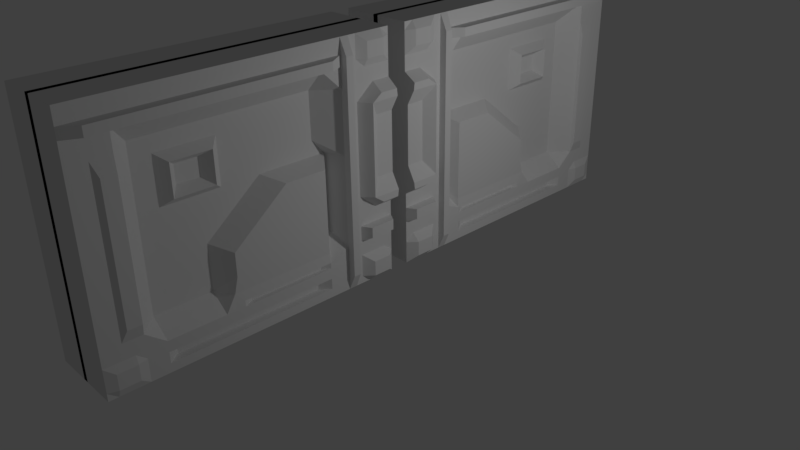 # Source: Porta_1.blend  (saved by Blender 2.77.0; exported with 4.5.12 LTS)
import bpy
from mathutils import Matrix  # noqa: F401  (used for matrix-valued properties, if any)

bpy.ops.wm.read_factory_settings(use_empty=True)
scene = bpy.context.scene
scene.name = 'Scene'

# ---- collections
col_collection_1 = bpy.data.collections.new('Collection 1'); scene.collection.children.link(col_collection_1)

# ---- materials (node trees are filled in below, after node groups)
mat_material = bpy.data.materials.new('Material')
mat_material.alpha_threshold = 0.0
mat_material.use_transparent_shadow = False
mat_material.roughness = 0.5
mat_material.line_color = (0.0, 0.0, 0.0, 1.0)

# ---- material node trees

# ---- world
world_world = bpy.data.worlds.new('World'); scene.world = world_world
world_world.color = (0.05088, 0.05088, 0.05088)
world_world.use_sun_shadow = False
world_world.sun_shadow_jitter_overblur = 0.0
world_world.cycles.sampling_method = 'MANUAL'

# ---- cameras
cam_camera = bpy.data.cameras.new('Camera')
cam_camera.clip_end = 100.0
cam_camera.lens = 35.0
cam_camera.sensor_width = 32.0
cam_camera.sensor_height = 18.0
cam_camera.ortho_scale = 7.314
cam_camera.dof.focus_distance = 0.0
cam_camera.dof.aperture_fstop = 128.0

# ---- lights
light_lamp = bpy.data.lights.new('Lamp', 'POINT')
light_lamp.transmission_factor = 0.0
light_lamp.cutoff_distance = 30.0
light_lamp.energy = 100.0
light_lamp.shadow_buffer_clip_start = 1.001
light_lamp.shadow_soft_size = 0.1
light_lamp.shadow_maximum_resolution = 0.006
light_lamp.use_absolute_resolution = True

# ---- meshes
me_cube = bpy.data.meshes.new('Cube')
me_cube.from_pydata([(-0.479, -3.903, 0.01743), (-0.479, -3.903, 3.052), (-0.479, -0.1262, 0.01743), (-0.479, -0.1262, 3.052), (0.03509, -3.903, 0.01743), (0.03509, -3.903, 3.052), (0.03509, -0.1262, 0.01743), (0.03509, -0.1262, 3.052), (-0.479, -3.903, 1.535), (-0.479, -2.015, 3.052), (-0.479, -0.1262, 1.535), (-0.479, -2.015, 0.01743), (-0.2408, -2.015, 1.535), (-0.479, -3.903, 2.293), (-0.479, -1.07, 3.052), (-0.479, -0.1262, 0.776), (-0.479, -2.959, 0.01743), (-0.479, -3.903, 0.776), (-0.479, -2.959, 3.052), (-0.479, -0.1262, 2.293), (-0.479, -1.07, 0.01743), (-0.2408, -2.015, 2.293), (-0.2408, -2.959, 1.535), (-0.2408, -0.9059, 1.535), (-0.2408, -1.07, 2.293), (-0.2408, -2.959, 2.293), (-0.2408, -2.959, 0.776), (-0.2408, -0.9059, 0.776), (-0.479, -3.903, 2.735), (-0.479, -0.5983, 3.052), (-0.479, -0.1262, 0.3967), (-0.479, -3.431, 0.01743), (-0.479, -3.903, 1.155), (-0.479, -2.487, 3.052), (-0.479, -0.1262, 1.914), (-0.479, -1.543, 0.01743), (-0.479, -2.015, 0.3967), (-0.2408, -2.015, 1.914), (-0.479, -3.431, 1.535), (-0.479, -3.903, 1.914), (-0.479, -1.543, 3.052), (-0.479, -0.1262, 1.155), (-0.479, -2.487, 0.01743), (-0.479, -3.903, 0.3967), (-0.479, -3.431, 3.052), (-0.479, -0.1262, 2.672), (-0.479, -0.5983, 0.01743), (-0.479, -2.015, 2.735), (-0.2408, -2.487, 1.535), (-0.479, -0.5983, 1.535), (-0.2408, -1.07, 1.914), (-0.479, -1.07, 2.735), (-0.2408, -1.543, 2.293), (-0.479, -0.5983, 2.293), (-0.2408, -2.959, 1.914), (-0.479, -2.959, 2.735), (-0.479, -3.431, 2.293), (-0.2408, -2.487, 2.293), (-0.479, -2.959, 0.3967), (-0.2408, -2.959, 1.155), (-0.479, -3.431, 0.776), (-0.2408, -2.487, 0.776), (-0.479, -1.07, 0.3967), (-0.2408, -0.9059, 1.155), (-0.479, -0.5983, 0.776), (-0.479, -0.5983, 1.155), (-0.479, -1.543, 0.3967), (-0.2408, -2.487, 1.155), (-0.479, -3.431, 1.155), (-0.479, -3.431, 0.3967), (-0.479, -2.487, 2.735), (-0.479, -3.431, 2.735), (-0.479, -3.431, 1.914), (-0.479, -0.5983, 2.672), (-0.479, -1.543, 2.735), (-0.2408, -1.543, 1.914), (-0.479, -0.5983, 1.914), (-0.2282, -2.559, 1.972), (-0.479, -2.487, 0.3967), (-0.479, -0.5983, 0.3967), (-0.479, -3.903, 2.862), (-0.479, -0.3623, 3.052), (-0.479, -0.1262, 0.2071), (-0.479, -3.667, 0.01743), (-0.479, -3.903, 1.345), (-0.479, -2.251, 3.052), (-0.479, -0.1262, 1.724), (-0.479, -1.779, 0.01743), (-0.479, -2.015, 0.1256), (-0.2408, -2.015, 1.724), (-0.479, -3.667, 1.535), (-0.479, -3.903, 2.103), (-0.479, -1.307, 3.052), (-0.479, -0.1262, 0.9656), (-0.479, -2.723, 0.01743), (-0.479, -3.903, 0.5864), (-0.479, -3.195, 3.052), (-0.479, -0.1262, 2.483), (-0.479, -0.6956, 0.01743), (-0.2408, -2.015, 2.483), (-0.2408, -2.723, 1.535), (-0.479, -0.6956, 1.535), (-0.2408, -0.9059, 1.724), (-0.2408, -1.07, 2.483), (-0.2408, -1.779, 2.293), (-0.479, -0.6956, 2.293), (-0.2408, -2.959, 1.724), (-0.2408, -2.959, 2.483), (-0.479, -3.667, 2.293), (-0.2408, -2.723, 2.293), (-0.479, -2.959, 0.1256), (-0.2408, -2.959, 0.9656), (-0.479, -3.667, 0.776), (-0.2408, -2.723, 0.776), (-0.479, -1.07, 0.1256), (-0.2408, -0.9059, 0.9656), (-0.479, -0.6956, 0.776), (-0.479, -3.903, 2.483), (-0.479, -0.6956, 3.052), (-0.479, -0.1262, 0.5864), (-0.479, -3.195, 0.01743), (-0.479, -3.903, 0.9656), (-0.479, -2.723, 3.052), (-0.479, -0.1262, 2.103), (-0.479, -1.307, 0.01743), (-0.4765, -2.015, 0.4693), (-0.2408, -2.015, 2.103), (-0.2408, -3.195, 1.535), (-0.479, -3.903, 1.724), (-0.479, -1.779, 3.052), (-0.479, -0.1262, 1.345), (-0.479, -2.251, 0.01743), (-0.479, -3.903, 0.2071), (-0.479, -3.667, 3.052), (-0.479, -0.1262, 2.862), (-0.479, -0.3623, 0.01743), (-0.479, -2.015, 2.862), (-0.2408, -2.251, 1.535), (-0.2408, -1.07, 2.103), (-0.479, -1.07, 2.862), (-0.2408, -1.307, 2.293), (-0.2408, -2.959, 2.103), (-0.479, -2.959, 2.862), (-0.2408, -3.195, 2.293), (-0.2408, -2.251, 2.293), (-0.2408, -2.959, 0.5864), (-0.2408, -2.959, 1.345), (-0.2408, -3.195, 0.776), (-0.4765, -1.07, 0.4693), (-0.2408, -0.9059, 1.345), (-0.479, -0.3623, 0.776), (-0.479, -0.5983, 0.9656), (-0.479, -0.5983, 1.345), (-0.479, -0.6956, 1.155), (-0.479, -1.543, 0.1256), (-0.4765, -1.543, 0.4693), (-0.479, -1.779, 0.3967), (-0.479, -1.307, 0.3967), (-0.2408, -2.487, 0.9656), (-0.2408, -2.487, 1.345), (-0.2408, -2.723, 1.155), (-0.479, -3.431, 0.9656), (-0.479, -3.431, 1.345), (-0.479, -3.667, 1.155), (-0.2408, -3.195, 1.155), (-0.479, -3.431, 0.2071), (-0.479, -3.431, 0.5864), (-0.479, -3.667, 0.3967), (-0.479, -3.195, 0.3967), (-0.2408, -2.487, 2.483), (-0.479, -2.487, 2.862), (-0.479, -2.723, 2.735), (-0.479, -2.251, 2.735), (-0.479, -3.431, 2.483), (-0.479, -3.431, 2.862), (-0.479, -3.667, 2.735), (-0.479, -3.195, 2.735), (-0.479, -3.431, 1.724), (-0.479, -3.431, 2.103), (-0.479, -3.667, 1.914), (-0.2408, -3.195, 1.914), (-0.479, -0.5983, 2.483), (-0.479, -0.5983, 2.862), (-0.479, -0.6956, 2.672), (-0.479, -0.3623, 2.672), (-0.2408, -1.543, 2.483), (-0.479, -1.543, 2.862), (-0.479, -1.779, 2.735), (-0.479, -1.307, 2.735), (-0.2408, -1.543, 1.724), (-0.2408, -1.543, 2.103), (-0.2408, -1.779, 1.914), (-0.2408, -1.307, 1.914), (-0.479, -0.5983, 1.724), (-0.479, -0.5983, 2.103), (-0.479, -0.6956, 1.914), (-0.2408, -2.487, 1.724), (-0.2282, -2.559, 2.12), (-0.2282, -2.743, 1.972), (-0.2408, -2.251, 1.914), (-0.479, -2.487, 0.1256), (-0.2408, -2.487, 0.5864), (-0.479, -2.723, 0.3967), (-0.479, -2.251, 0.3967), (-0.479, -0.5983, 0.2071), (-0.479, -0.5983, 0.5864), (-0.479, -0.6956, 0.3967), (-0.479, -0.3623, 0.3967), (-0.479, -0.3623, 0.5864), (-0.479, -0.6956, 0.5864), (-0.479, -0.6956, 0.2071), (-0.4765, -2.251, 0.4693), (-0.2408, -2.723, 0.5864), (-0.479, -2.723, 0.1256), (-0.2408, -2.251, 2.103), (-0.2282, -2.743, 2.12), (-0.2408, -2.723, 1.724), (-0.479, -0.6956, 2.103), (-0.479, -0.6956, 1.724), (-0.2408, -1.307, 2.103), (-0.2408, -1.779, 2.103), (-0.2408, -1.779, 1.724), (-0.479, -1.307, 2.862), (-0.479, -1.779, 2.862), (-0.2408, -1.779, 2.483), (-0.5397, -0.3623, 2.862), (-0.479, -0.6956, 2.862), (-0.479, -0.6956, 2.483), (-0.2408, -3.195, 2.103), (-0.479, -3.667, 2.103), (-0.479, -3.667, 1.724), (-0.479, -3.195, 2.862), (-0.479, -3.667, 2.862), (-0.479, -3.667, 2.483), (-0.479, -2.251, 2.862), (-0.479, -2.723, 2.862), (-0.2408, -2.723, 2.483), (-0.2408, -3.195, 0.5864), (-0.479, -3.667, 0.5864), (-0.5177, -3.667, 0.2071), (-0.2408, -3.195, 1.345), (-0.479, -3.667, 1.345), (-0.479, -3.667, 0.9656), (-0.2408, -2.251, 1.345), (-0.2408, -2.723, 1.345), (-0.2408, -2.723, 0.9656), (-0.4765, -1.307, 0.4693), (-0.4765, -1.779, 0.4693), (-0.479, -1.779, 0.1256), (-0.479, -0.6956, 1.345), (-0.479, -0.6956, 0.9656), (-0.479, -0.3623, 0.9656), (-0.479, -1.307, 0.1256), (-0.2408, -3.195, 0.9656), (-0.479, -3.195, 0.1256), (-0.2408, -2.251, 2.483), (-0.2408, -3.195, 2.483), (-0.2408, -3.195, 1.724), (-0.479, -0.3623, 2.483), (-0.2408, -1.307, 2.483), (-0.2408, -1.307, 1.724), (-0.2408, -2.251, 1.724), (-0.479, -2.251, 0.1256), (-0.5788, -0.3623, 0.2071), (-0.5232, -0.1262, 1.535), (-0.6256, -0.1262, 2.293), (-0.5232, -0.1262, 1.914), (-0.6256, -0.1262, 1.155), (-0.6256, -0.4922, 1.533), (-0.6256, -0.4922, 2.289), (-0.6256, -0.4922, 1.161), (-0.6256, -0.4922, 1.919), (-0.5232, -0.1262, 1.724), (-0.6256, -0.1369, 1.067), (-0.6256, -0.1369, 2.382), (-0.5232, -0.1262, 2.103), (-0.5232, -0.1262, 1.345), (-0.5232, -0.3623, 1.535), (-0.6256, -0.4922, 1.345), (-0.6256, -0.3623, 1.155), (-0.6256, -0.4922, 1.724), (-0.6256, -0.4922, 2.07), (-0.5232, -0.3623, 1.914), (-0.5232, -0.3623, 2.103), (-0.5232, -0.3623, 1.345), (-0.6256, -0.3616, 1.067), (-0.6256, -0.3643, 2.382), (-0.5232, -0.3623, 1.724), (-0.6256, -0.3623, 2.293), (-0.479, -0.1262, 0.1123), (-0.479, -0.4803, 0.01743), (-0.479, -0.5983, 0.1123), (-0.479, -0.4803, 0.3967), (-0.479, -0.1262, 0.3019), (-0.479, -0.2443, 0.01743), (-0.479, -0.5983, 0.3019), (-0.479, -0.2443, 0.3967), (-0.5788, -0.3623, 0.1123), (-0.5788, -0.3623, 0.3019), (-0.5788, -0.4803, 0.2071), (-0.5788, -0.2443, 0.2071), (-0.5788, -0.2443, 0.3019), (-0.5788, -0.4803, 0.3019), (-0.5788, -0.4803, 0.1123), (-0.5788, -0.2443, 0.1123), (-0.5985, -0.1971, 0.7738), (-0.5985, -0.5275, 0.7738), (-0.5985, -0.1971, 0.6411), (-0.5985, -0.3623, 0.7738), (-0.5985, -0.5275, 0.6411), (-0.5985, -0.3623, 0.6411), (-0.479, -0.2443, 3.052), (-0.479, -0.1262, 2.767), (-0.479, -0.5983, 2.767), (-0.479, -0.4803, 2.672), (-0.479, -0.4803, 3.052), (-0.479, -0.1262, 2.957), (-0.479, -0.5983, 2.957), (-0.479, -0.2443, 2.672), (-0.5397, -0.3623, 2.767), (-0.5397, -0.3623, 2.957), (-0.5397, -0.4803, 2.862), (-0.5397, -0.2443, 2.862), (-0.5397, -0.2443, 2.957), (-0.5397, -0.4803, 2.957), (-0.5397, -0.4803, 2.767), (-0.5397, -0.2443, 2.767), (-0.479, -0.8046, 0.01743), (-0.479, -0.8046, 1.535), (-0.479, -0.8046, 2.293), (-0.479, -0.8046, 0.776), (-0.479, -0.8046, 1.155), (-0.479, -0.8046, 2.735), (-0.479, -0.8046, 1.914), (-0.479, -0.8046, 0.3967), (-0.479, -0.8046, 3.052), (-0.479, -0.8046, 0.5864), (-0.479, -0.8046, 0.2071), (-0.479, -0.8046, 2.103), (-0.479, -0.8046, 1.724), (-0.479, -0.8046, 2.862), (-0.479, -0.8046, 2.483), (-0.479, -0.8046, 1.345), (-0.479, -0.8046, 0.9656), (-0.5671, -0.7027, 0.216), (-0.5671, -0.7027, 1.535), (-0.5671, -0.7027, 2.194), (-0.5671, -0.7027, 0.8753), (-0.5671, -0.7027, 2.853), (-0.5671, -0.7027, 1.205), (-0.5671, -0.7027, 2.523), (-0.5671, -0.7027, 1.864), (-0.5671, -0.7027, 0.5457), (-0.5671, -0.7027, 0.7105), (-0.5671, -0.7027, 0.3809), (-0.5671, -0.7027, 2.029), (-0.5671, -0.7027, 1.699), (-0.5671, -0.7027, 2.688), (-0.5671, -0.7027, 2.359), (-0.5671, -0.7027, 1.37), (-0.5671, -0.7027, 1.04), (-0.5671, -0.7974, 0.216), (-0.5671, -0.7974, 1.535), (-0.5671, -0.7974, 2.194), (-0.5671, -0.7974, 0.8753), (-0.5671, -0.7974, 1.205), (-0.5671, -0.7974, 2.523), (-0.5671, -0.7974, 1.864), (-0.5671, -0.7974, 0.5457), (-0.5671, -0.7974, 2.853), (-0.5671, -0.7974, 0.7105), (-0.5671, -0.7974, 0.3809), (-0.5671, -0.7974, 2.029), (-0.5671, -0.7974, 1.699), (-0.5671, -0.7974, 2.688), (-0.5671, -0.7974, 2.359), (-0.5671, -0.7974, 1.37), (-0.5671, -0.7974, 1.04), (-0.5914, -3.715, 2.743), (-0.5914, -2.058, 2.743), (-0.5914, -1.229, 2.743), (-0.5914, -2.886, 2.743), (-0.5914, -2.472, 2.743), (-0.5914, -3.301, 2.743), (-0.5914, -1.643, 2.743), (-0.5914, -3.715, 2.854), (-0.5914, -2.058, 2.854), (-0.5914, -1.229, 2.854), (-0.5914, -2.886, 2.854), (-0.5914, -2.472, 2.854), (-0.5914, -2.679, 2.743), (-0.5914, -2.265, 2.743), (-0.5914, -3.301, 2.854), (-0.5914, -3.508, 2.743), (-0.5914, -3.094, 2.743), (-0.5914, -1.643, 2.854), (-0.5914, -1.851, 2.743), (-0.5914, -1.436, 2.743), (-0.5914, -1.436, 2.854), (-0.5914, -1.851, 2.854), (-0.5914, -3.094, 2.854), (-0.5914, -3.508, 2.854), (-0.5914, -2.265, 2.854), (-0.5914, -2.679, 2.854), (-0.5914, -0.9957, 2.743), (-0.5914, -0.9957, 2.854), (-0.4615, -1.834, 1.44), (-0.4615, -1.834, 0.776), (-0.4615, -1.07, 1.44), (-0.4615, -1.07, 0.776), (-0.4615, -1.362, 1.44), (-0.4615, -1.834, 1.061), (-0.4615, -2.306, 0.776), (-0.4615, -1.07, 1.061), (-0.4615, -1.362, 0.776), (-0.4615, -1.362, 1.061), (-0.4615, -2.306, 1.061), (-0.4615, -1.598, 1.44), (-0.4615, -1.834, 0.8716), (-0.4615, -1.07, 1.63), (-0.4615, -1.07, 0.8716), (-0.4615, -1.598, 0.776), (-0.4615, -1.883, 0.5864), (-0.4615, -1.126, 1.44), (-0.4615, -1.834, 1.251), (-0.4615, -2.07, 0.776), (-0.4615, -1.07, 0.5864), (-0.4615, -1.07, 1.251), (-0.4615, -1.126, 0.776), (-0.4615, -1.362, 0.8716), (-0.4615, -1.362, 1.251), (-0.4615, -1.598, 1.061), (-0.4615, -1.126, 1.061), (-0.4615, -1.411, 0.5864), (-0.4615, -2.306, 0.8716), (-0.4615, -2.07, 1.061), (-0.4615, -1.362, 1.63), (-0.4615, -2.355, 0.5864), (-0.4615, -2.119, 0.5864), (-0.4615, -1.598, 1.63), (-0.4615, -2.07, 1.251), (-0.4615, -1.175, 0.5864), (-0.4615, -1.647, 0.5864), (-0.4615, -1.126, 1.251), (-0.4615, -1.598, 1.251), (-0.4615, -1.598, 0.8716), (-0.4615, -1.126, 0.8716), (-0.4615, -2.07, 0.8716), (-0.4615, -1.126, 1.63), (-0.4282, -1.949, 0.4035), (-0.4282, -1.18, 0.4035), (-0.4282, -1.564, 0.4035), (-0.4261, -1.949, 0.4625), (-0.4261, -1.18, 0.4625), (-0.4261, -1.564, 0.4625), (-0.4282, -1.757, 0.4035), (-0.4282, -1.372, 0.4035), (-0.4282, -2.141, 0.4035), (-0.4261, -2.141, 0.4625), (-0.4261, -1.372, 0.4625), (-0.4261, -1.757, 0.4625), (-0.479, -1.897, 0.3967), (-0.479, -1.425, 0.3967), (-0.479, -2.841, 0.3967), (-0.479, -2.369, 0.3967), (-0.479, -2.015, 0.2612), (-0.479, -2.959, 0.2612), (-0.479, -1.07, 0.2612), (-0.479, -1.543, 0.2612), (-0.479, -1.661, 0.3967), (-0.479, -1.188, 0.3967), (-0.479, -3.077, 0.3967), (-0.479, -2.487, 0.2612), (-0.479, -2.605, 0.3967), (-0.479, -2.133, 0.3967), (-0.479, -2.723, 0.2612), (-0.479, -2.841, 0.1256), (-0.479, -2.605, 0.1256), (-0.479, -1.779, 0.2612), (-0.479, -1.897, 0.1256), (-0.479, -1.661, 0.1256), (-0.479, -1.307, 0.2612), (-0.479, -1.425, 0.1256), (-0.479, -1.188, 0.1256), (-0.479, -3.195, 0.2612), (-0.479, -3.077, 0.1256), (-0.479, -2.251, 0.2612), (-0.479, -2.369, 0.1256), (-0.479, -2.133, 0.1256), (-0.479, -2.133, 0.2612), (-0.479, -2.369, 0.2612), (-0.479, -3.077, 0.2612), (-0.479, -1.188, 0.2612), (-0.479, -1.425, 0.2612), (-0.479, -1.661, 0.2612), (-0.479, -1.897, 0.2612), (-0.479, -2.605, 0.2612), (-0.479, -2.841, 0.2612), (-0.3885, -2.03, 0.1341), (-0.3885, -2.855, 0.1341), (-0.3885, -1.204, 0.1341), (-0.3885, -1.617, 0.1341), (-0.3885, -2.442, 0.1341), (-0.3885, -2.649, 0.1341), (-0.3885, -1.823, 0.1341), (-0.3885, -1.41, 0.1341), (-0.3885, -3.061, 0.1341), (-0.3885, -2.236, 0.1341), (-0.3885, -2.03, 0.2526), (-0.3885, -2.855, 0.2526), (-0.3885, -1.204, 0.2526), (-0.3885, -1.617, 0.2526), (-0.3885, -2.442, 0.2526), (-0.3885, -2.649, 0.2526), (-0.3885, -2.752, 0.1341), (-0.3885, -2.545, 0.1341), (-0.3885, -1.823, 0.2526), (-0.3885, -1.926, 0.1341), (-0.3885, -1.72, 0.1341), (-0.3885, -1.41, 0.2526), (-0.3885, -1.514, 0.1341), (-0.3885, -1.307, 0.1341), (-0.3885, -3.061, 0.2526), (-0.3885, -2.958, 0.1341), (-0.3885, -2.236, 0.2526), (-0.3885, -2.339, 0.1341), (-0.3885, -2.133, 0.1341), (-0.3885, -2.133, 0.2526), (-0.3885, -2.339, 0.2526), (-0.3885, -2.958, 0.2526), (-0.3885, -1.307, 0.2526), (-0.3885, -1.514, 0.2526), (-0.3885, -1.72, 0.2526), (-0.3885, -1.926, 0.2526), (-0.3885, -2.545, 0.2526), (-0.3885, -2.752, 0.2526), (-0.479, -3.785, 0.01743), (-0.479, -3.903, 0.3019), (-0.479, -3.431, 0.1123), (-0.479, -3.785, 0.3967), (-0.479, -3.549, 0.01743), (-0.479, -3.903, 0.1123), (-0.479, -3.431, 0.3019), (-0.479, -3.549, 0.3967), (-0.5177, -3.667, 0.1123), (-0.5177, -3.667, 0.3019), (-0.5177, -3.785, 0.2071), (-0.5177, -3.549, 0.2071), (-0.5177, -3.549, 0.3019), (-0.5177, -3.785, 0.3019), (-0.5177, -3.785, 0.1123), (-0.5177, -3.549, 0.1123), (-0.5225, -3.443, 1.535), (-0.5225, -3.443, 2.071), (-0.5225, -3.443, 0.9985), (-0.5225, -3.443, 1.267), (-0.5225, -3.443, 1.803), (-0.5225, -3.61, 1.535), (-0.5225, -3.61, 2.071), (-0.5225, -3.61, 0.9985), (-0.5225, -3.443, 1.133), (-0.5225, -3.443, 1.401), (-0.5225, -3.61, 1.267), (-0.5225, -3.443, 0.7265), (-0.5225, -3.443, 2.317), (-0.5225, -3.443, 1.669), (-0.5225, -3.443, 1.937), (-0.5225, -3.61, 1.803), (-0.5225, -3.61, 1.937), (-0.5225, -3.61, 1.669), (-0.5225, -3.61, 2.317), (-0.5225, -3.61, 0.7265), (-0.5225, -3.61, 1.401), (-0.5225, -3.61, 1.133), (-0.3522, -2.847, 2.203), (-0.3522, -2.847, 1.944), (-0.3522, -2.524, 2.203), (-0.3522, -2.847, 1.814), (-0.3522, -2.686, 2.203), (-0.3522, -2.847, 2.074), (-0.3522, -2.362, 2.203), (-0.3522, -2.524, 1.814), (-0.3522, -2.362, 1.944), (-0.3522, -2.362, 2.074), (-0.3522, -2.686, 1.814), (-0.3522, -2.362, 1.814), (-0.2282, -2.743, 1.897), (-0.2282, -2.651, 2.12), (-0.2282, -2.743, 2.046), (-0.2282, -2.466, 2.12), (-0.2282, -2.559, 1.897), (-0.2282, -2.559, 2.046), (-0.2282, -2.651, 1.972), (-0.2282, -2.466, 1.972), (-0.2282, -2.466, 2.046), (-0.2282, -2.651, 2.046), (-0.2282, -2.651, 1.897), (-0.2282, -2.466, 1.897)], [], [(304, 289, 2, 294), (3, 7, 6, 2, 289, 82, 293, 30, 119, 15, 93, 41, 130, 10, 86, 34, 123, 19, 97, 45, 312, 134, 316), (5, 1, 80, 28, 117, 13, 91, 39, 128, 8, 84, 32, 121, 17, 95, 43, 537, 132, 541, 0, 4), (0, 536, 83, 540, 31, 120, 16, 94, 42, 131, 11, 87, 35, 124, 20, 327, 98, 46, 290, 135, 294, 2, 6, 4), (5, 7, 3, 311, 81, 315, 29, 118, 335, 14, 92, 40, 129, 9, 85, 33, 122, 18, 96, 44, 133, 1), (262, 488, 88, 11, 131), (261, 89, 12, 137), (193, 76, 271, 280), (259, 103, 24, 140), (53, 181, 258), (257, 106, 22, 127), (256, 107, 25, 143), (255, 99, 21, 144), (254, 485, 110, 16, 120), (253, 111, 26, 147), (252, 483, 114, 20, 124), (251, 93, 15, 150), (250, 151, 64, 116), (249, 152, 65, 153), (19, 123, 275, 265), (248, 480, 154, 35, 87), (66, 469, 156, 455, 451), (211, 125, 452, 458), (245, 158, 61, 113), (244, 159, 67, 160), (238, 112, 559, 571), (68, 161, 560, 555), (240, 146, 59, 164), (551, 538, 31, 540), (238, 166, 69, 543, 167), (237, 145, 58, 471, 168), (236, 169, 57, 109), (172, 70, 382, 391), (71, 175, 393, 383), (178, 72, 556, 566), (51, 188, 397, 380), (171, 55, 381, 390), (230, 179, 567, 569), (177, 38, 552, 565), (228, 141, 54, 180), (227, 181, 53, 105), (226, 182, 313, 73, 183), (326, 312, 45, 318), (224, 185, 52, 104), (231, 142, 388, 400), (74, 187, 396, 384), (220, 190, 75, 191), (219, 138, 50, 192), (218, 193, 49, 101), (217, 194, 76, 195), (97, 19, 265, 274), (216, 196, 48, 100), (106, 54, 575, 577), (214, 126, 37, 199), (213, 477, 200, 42, 94), (212, 201, 78, 473, 202), (148, 62, 450, 453), (210, 204, 291, 46, 98), (209, 205, 79, 206), (208, 119, 30, 296, 207), (205, 208, 207, 292, 79), (64, 150, 308, 306), (119, 208, 310, 307), (210, 98, 344, 354), (342, 328, 362, 376), (116, 64, 205, 209), (334, 336, 370, 368), (330, 343, 377, 364), (206, 79, 295, 204, 210), (78, 201, 437), (115, 27, 409, 420), (145, 212, 202, 463, 58), (26, 113, 212, 145), (113, 61, 201, 212), (110, 476, 213, 94, 16), (485, 254, 506, 523), (472, 490, 528, 512), (25, 109, 578, 574), (109, 57, 576, 578), (144, 21, 126, 214), (199, 261, 585, 582), (54, 141, 579, 575), (144, 214, 583, 580), (106, 216, 100, 22), (141, 25, 574, 579), (196, 216, 584, 581), (76, 194, 281, 271), (152, 49, 268, 278), (41, 93, 273, 267), (336, 330, 364, 370), (343, 331, 365, 377), (105, 53, 194, 217), (327, 337, 371, 361), (116, 209, 353, 347), (195, 76, 193, 218), (190, 219, 192, 75), (52, 140, 219, 190), (140, 24, 138, 219), (126, 220, 191, 37), (21, 104, 220, 126), (104, 52, 190, 220), (246, 155, 433, 441), (37, 191, 221, 89), (191, 75, 189, 221), (332, 51, 380, 404), (40, 92, 222, 186), (92, 14, 139, 222), (174, 231, 400, 392), (9, 129, 223, 136), (129, 40, 186, 223), (99, 224, 104, 21), (47, 187, 224, 99), (187, 74, 185, 224), (325, 319, 184, 314), (324, 320, 225, 321), (323, 316, 134, 322), (195, 218, 356, 351), (337, 334, 368, 371), (118, 29, 317, 182, 226), (335, 118, 348, 369), (209, 206, 352, 353), (183, 73, 181, 227), (178, 228, 180, 72), (56, 143, 228, 178), (143, 25, 141, 228), (91, 229, 179, 39), (13, 108, 229, 91), (241, 90, 557, 572), (128, 230, 90, 8), (39, 179, 230, 128), (162, 68, 555, 561), (234, 136, 386, 402), (44, 96, 231, 174), (96, 18, 142, 231), (28, 80, 385, 378), (1, 133, 232, 80), (133, 44, 174, 232), (117, 233, 108, 13), (28, 175, 233, 117), (175, 71, 173, 233), (47, 172, 391, 379), (33, 85, 234, 170), (85, 9, 136, 234), (170, 234, 402, 389), (18, 122, 235, 142), (122, 33, 170, 235), (107, 236, 109, 25), (55, 171, 236, 107), (171, 70, 169, 236), (166, 237, 168, 69), (60, 147, 237, 166), (147, 26, 145, 237), (95, 238, 167, 539, 43), (17, 112, 238, 95), (60, 166, 563, 554), (550, 544, 83, 536), (549, 545, 239, 546), (548, 542, 165, 547), (162, 240, 164, 68), (38, 127, 240, 162), (127, 22, 146, 240), (84, 241, 163, 32), (8, 90, 241, 84), (233, 173, 564, 570), (121, 242, 112, 17), (32, 163, 242, 121), (90, 230, 569, 557), (201, 61, 412, 437), (48, 137, 243, 159), (125, 211, 438, 422), (146, 244, 160, 59), (22, 100, 244, 146), (100, 48, 159, 244), (111, 245, 113, 26), (59, 160, 245, 111), (160, 67, 158, 245), (247, 155, 454, 460), (155, 247, 442, 433), (260, 102, 419, 448), (246, 148, 453, 459), (158, 67, 416, 434), (221, 189, 436, 439), (88, 479, 248, 87, 11), (476, 110, 499, 514), (493, 481, 519, 531), (23, 149, 427, 408), (424, 440, 406), (78, 437, 438, 211, 203, 464), (247, 125, 422, 442), (189, 260, 448, 436), (243, 12, 406, 440), (27, 148, 426, 409), (159, 243, 67), (137, 12, 243), (49, 193, 280, 268), (130, 41, 267, 276), (34, 86, 272, 266), (218, 101, 345, 356), (333, 338, 372, 367), (101, 49, 152, 249), (338, 329, 363, 372), (98, 327, 361, 344), (153, 65, 151, 250), (151, 251, 150, 64), (93, 251, 285, 273), (149, 63, 413, 427), (102, 23, 408, 419), (89, 221, 12), (154, 482, 252, 124, 35), (468, 493, 531, 511), (154, 480, 518, 501), (67, 243, 440, 416), (63, 115, 420, 413), (61, 158, 434, 412), (161, 253, 147, 60), (68, 164, 253, 161), (164, 59, 111, 253), (165, 254, 120, 31, 538), (69, 168, 484, 254, 165, 542), (254, 484, 522, 506), (169, 255, 144, 57), (70, 172, 255, 169), (172, 47, 99, 255), (173, 256, 143, 56), (71, 176, 256, 173), (176, 55, 107, 256), (177, 257, 127, 38), (72, 180, 257, 177), (180, 54, 106, 257), (53, 258, 286, 269), (73, 314, 184, 258, 181), (184, 318, 45, 97, 258), (185, 259, 140, 52), (74, 188, 259, 185), (188, 51, 103, 259), (148, 246, 441, 426), (75, 192, 260, 189), (192, 50, 102, 260), (123, 34, 266, 275), (258, 97, 274, 286), (196, 261, 137, 48), (57, 144, 580, 576), (199, 37, 89, 261), (200, 487, 262, 131, 42), (496, 472, 512, 534), (248, 479, 517, 504), (303, 297, 135, 290), (302, 298, 263, 299), (301, 293, 82, 300), (287, 272, 264, 277), (151, 65, 251), (283, 275, 266, 282), (281, 283, 282, 271), (268, 277, 284, 278), (277, 264, 276, 284), (285, 251, 65, 270), (280, 287, 277, 268), (271, 282, 287, 280), (282, 266, 272, 287), (10, 130, 276, 264), (86, 10, 264, 272), (194, 53, 269, 281), (65, 152, 278, 270), (269, 286, 288), (269, 288, 283, 281), (265, 288, 286, 274), (265, 275, 283, 288), (279, 285, 270), (273, 285, 279, 267), (267, 279, 284, 276), (270, 278, 284, 279), (298, 301, 300, 263), (207, 296, 301, 298), (296, 30, 293, 301), (295, 302, 299, 204), (79, 292, 302, 295), (292, 207, 298, 302), (291, 303, 290, 46), (204, 299, 303, 291), (299, 263, 297, 303), (297, 304, 294, 135), (263, 300, 304, 297), (300, 82, 289, 304), (306, 308, 310, 309), (308, 305, 307, 310), (150, 15, 305, 308), (15, 119, 307, 305), (205, 64, 306, 309), (208, 205, 309, 310), (320, 323, 322, 225), (81, 311, 323, 320), (311, 3, 316, 323), (317, 324, 321, 182), (29, 315, 324, 317), (315, 81, 320, 324), (313, 325, 314, 73), (182, 321, 325, 313), (321, 225, 319, 325), (319, 326, 318, 184), (225, 322, 326, 319), (322, 134, 312, 326), (63, 331, 343, 115), (115, 343, 330, 27), (23, 328, 342, 149), (149, 342, 331, 63), (51, 332, 341, 103), (103, 341, 329, 24), (14, 335, 340, 139), (70, 171, 390, 382), (50, 333, 339, 102), (102, 339, 328, 23), (24, 329, 338, 138), (138, 338, 333, 50), (62, 334, 337, 114, 467), (114, 337, 327, 20), (27, 330, 336, 148), (148, 336, 334, 62), (370, 353, 352, 368), (364, 347, 353, 370), (371, 354, 344, 361), (368, 352, 354, 371), (372, 355, 351, 367), (363, 346, 355, 372), (373, 356, 345, 362), (367, 351, 356, 373), (374, 357, 350, 366), (369, 348, 357, 374), (375, 358, 346, 363), (366, 350, 358, 375), (376, 359, 349, 365), (362, 345, 359, 376), (377, 360, 347, 364), (365, 349, 360, 377), (331, 342, 376, 365), (249, 153, 349, 359), (226, 183, 350, 357), (206, 210, 354, 352), (341, 332, 366, 375), (101, 249, 359, 345), (118, 226, 357, 348), (329, 341, 375, 363), (340, 335, 369, 374), (332, 340, 374, 366), (250, 116, 347, 360), (227, 105, 346, 358), (217, 195, 351, 355), (153, 250, 360, 349), (339, 333, 367, 373), (183, 227, 358, 350), (105, 217, 355, 346), (328, 339, 373, 362), (403, 389, 382, 390), (402, 386, 379, 391), (401, 392, 383, 393), (400, 388, 381, 394), (399, 395, 384, 396), (398, 387, 380, 397), (395, 398, 397, 384), (386, 399, 396, 379), (392, 400, 394, 383), (385, 401, 393, 378), (389, 402, 391, 382), (388, 403, 390, 381), (387, 405, 404, 380), (142, 235, 403, 388), (55, 176, 394, 381), (235, 170, 389, 403), (80, 232, 401, 385), (187, 47, 379, 396), (186, 222, 398, 395), (232, 174, 392, 401), (188, 74, 384, 397), (222, 139, 387, 398), (175, 28, 378, 393), (176, 71, 383, 394), (139, 340, 405, 387), (136, 223, 399, 386), (340, 332, 404, 405), (223, 186, 395, 399), (448, 419, 408, 423), (447, 418, 407, 425), (446, 420, 409, 428), (445, 429, 414, 421), (444, 430, 415, 431), (443, 427, 413, 432), (440, 424, 411, 435), (439, 436, 410, 417), (412, 425, 438, 437), (425, 407, 422, 438), (221, 439, 406, 12), (435, 416, 440), (417, 406, 439), (414, 428, 441, 433), (428, 409, 426, 441), (407, 421, 442, 422), (421, 414, 433, 442), (430, 443, 432, 415), (410, 423, 443, 430), (423, 408, 427, 443), (424, 444, 431, 411), (406, 417, 444, 424), (417, 410, 430, 444), (418, 445, 421, 407), (411, 431, 445, 418), (431, 415, 429, 445), (429, 446, 428, 414), (415, 432, 446, 429), (432, 413, 420, 446), (434, 447, 425, 412), (416, 435, 447, 434), (435, 411, 418, 447), (436, 448, 423, 410), (460, 454, 451, 455), (459, 453, 450, 456), (458, 452, 449, 457), (454, 459, 456, 451), (452, 460, 455, 449), (156, 461, 36, 449, 455), (36, 474, 203, 457, 449), (203, 211, 458, 457), (155, 246, 459, 454), (62, 470, 157, 456, 450), (125, 247, 460, 452), (157, 462, 66, 451, 456), (475, 496, 534, 513), (203, 474, 489, 486), (474, 36, 465, 489), (489, 465, 508, 527), (78, 464, 490, 472), (464, 203, 486, 490), (486, 489, 527, 524), (168, 471, 491, 484), (471, 58, 466, 491), (488, 262, 507, 526), (157, 470, 492, 481), (470, 62, 467, 492), (492, 467, 510, 530), (66, 462, 493, 468), (462, 157, 481, 493), (480, 248, 504, 518), (156, 469, 494, 478), (469, 66, 468, 494), (200, 477, 515, 502), (36, 461, 495, 465), (461, 156, 478, 495), (487, 200, 502, 525), (202, 473, 496, 475), (473, 78, 472, 496), (481, 492, 530, 519), (58, 463, 497, 466), (463, 202, 475, 497), (535, 513, 503, 514), (534, 512, 502, 515), (533, 516, 504, 517), (532, 511, 501, 518), (531, 519, 505, 520), (530, 510, 500, 521), (529, 509, 499, 523), (528, 524, 507, 525), (527, 508, 498, 526), (524, 527, 526, 507), (512, 528, 525, 502), (522, 529, 523, 506), (519, 530, 521, 505), (511, 531, 520, 501), (516, 532, 518, 504), (508, 533, 517, 498), (513, 534, 515, 503), (509, 535, 514, 499), (252, 482, 520, 505), (482, 154, 501, 520), (477, 213, 503, 515), (490, 486, 524, 528), (466, 497, 535, 509), (114, 483, 521, 500), (483, 252, 505, 521), (497, 475, 513, 535), (478, 494, 532, 516), (467, 114, 500, 510), (110, 485, 523, 499), (494, 468, 511, 532), (484, 491, 529, 522), (491, 466, 509, 529), (262, 487, 525, 507), (88, 488, 526, 498), (465, 495, 533, 508), (495, 478, 516, 533), (479, 88, 498, 517), (213, 476, 514, 503), (545, 548, 547, 239), (167, 543, 548, 545), (543, 69, 542, 548), (537, 549, 546, 132), (43, 539, 549, 537), (539, 167, 545, 549), (541, 550, 536, 0), (132, 546, 550, 541), (546, 239, 544, 550), (544, 551, 540, 83), (239, 547, 551, 544), (547, 165, 538, 551), (573, 560, 554, 559), (572, 561, 555, 562), (570, 564, 553, 558), (569, 565, 552, 557), (568, 566, 556, 567), (558, 553, 566, 568), (567, 556, 565, 569), (559, 554, 563, 571), (557, 552, 561, 572), (562, 555, 560, 573), (179, 229, 568, 567), (112, 242, 573, 559), (38, 162, 561, 552), (72, 177, 565, 556), (173, 56, 553, 564), (229, 108, 558, 568), (242, 163, 562, 573), (108, 233, 570, 558), (56, 178, 566, 553), (166, 238, 571, 563), (161, 60, 554, 560), (163, 241, 572, 562), (585, 581, 590, 597), (576, 580, 589, 197), (583, 582, 593, 594), (582, 585, 597, 593), (579, 574, 215, 588), (575, 579, 588, 198), (581, 584, 596, 590), (578, 576, 197, 587), (574, 578, 587, 215), (261, 196, 581, 585), (216, 106, 577, 584), (214, 199, 582, 583), (595, 591, 77, 592), (591, 594, 593, 77), (197, 589, 594, 591), (588, 595, 592, 198), (215, 587, 595, 588), (587, 197, 591, 595), (198, 592, 596, 586), (592, 77, 590, 596), (77, 593, 597, 590), (577, 575, 198, 586), (580, 583, 594, 589), (584, 577, 586, 596)])
me_cube.materials.append(mat_material)
me_cube.use_remesh_preserve_volume = False
me_cube.use_remesh_preserve_attributes = False
me_cube.use_mirror_vertex_groups = False
me_cube.update()

# ---- objects
ob_cube = bpy.data.objects.new('Cube', me_cube)
ob_lamp = bpy.data.objects.new('Lamp', light_lamp)
ob_camera = bpy.data.objects.new('Camera', cam_camera)

# ---- transforms, parenting, visibility, modifiers, constraints
ob_cube.location = (0.0, 0.0, 0.0)
ob_cube.lock_rotations_4d = False
ob_cube.empty_display_type = 'ARROWS'
ob_cube.lineart.crease_threshold = 0.0
_m = ob_cube.modifiers.new('Mirror', 'MIRROR')
_m.use_axis = (True, True, False)
ob_lamp.location = (4.076, 1.005, 2.771)
ob_lamp.rotation_euler = (0.6503, 0.05522, 1.866)
ob_lamp.lock_rotations_4d = False
ob_lamp.empty_display_type = 'ARROWS'
ob_lamp.color = (0.0, 0.0, 0.0, 0.0)
ob_lamp.lineart.crease_threshold = 0.0
ob_camera.location = (7.481, -6.508, 5.344)
ob_camera.rotation_euler = (1.109, 0.01082, 0.8149)
ob_camera.lock_rotations_4d = False
ob_camera.empty_display_type = 'ARROWS'
ob_camera.color = (0.0, 0.0, 0.0, 0.0)
ob_camera.display_type = 'WIRE'
ob_camera.lineart.crease_threshold = 0.0

# ---- collection membership
col_collection_1.objects.link(ob_cube)
col_collection_1.objects.link(ob_lamp)
col_collection_1.objects.link(ob_camera)

# ---- scene / render settings (as saved in the file)
scene.camera = ob_camera
scene.frame_start = 1; scene.frame_end = 250; scene.frame_set(1)
scene.render.engine = 'BLENDER_EEVEE_NEXT'
scene.render.resolution_percentage = 50
scene.render.dither_intensity = 0.0
scene.cycles.use_denoising = False
scene.cycles.samples = 128
scene.cycles.sampling_pattern = 'TABULATED_SOBOL'
scene.cycles.light_sampling_threshold = 0.0
scene.cycles.use_adaptive_sampling = False
scene.cycles.use_light_tree = False
scene.cycles.blur_glossy = 0.0
scene.cycles.sample_clamp_indirect = 0.0
scene.view_settings.view_transform = 'Standard'
bpy.context.view_layer.update()

